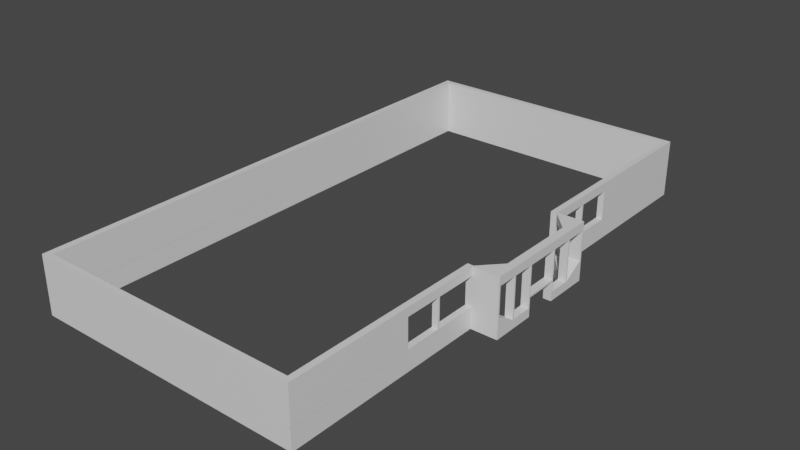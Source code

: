 # Source: ShopEntrance.blend  (saved by Blender 2.81.16; exported with 4.5.12 LTS)
import bpy
from mathutils import Matrix  # noqa: F401  (used for matrix-valued properties, if any)

bpy.ops.wm.read_factory_settings(use_empty=True)
scene = bpy.context.scene
scene.name = 'Scene'

# ---- collections
col_collection = bpy.data.collections.new('Collection'); scene.collection.children.link(col_collection)

# ---- materials (node trees are filled in below, after node groups)
mat_material = bpy.data.materials.new('Material')
mat_material.alpha_threshold = 0.0
mat_material.use_transparent_shadow = False
mat_material.line_color = (0.0, 0.0, 0.0, 1.0)

# ---- material node trees
mat_material.use_nodes = True; mat_material.node_tree.nodes.clear()
_N = mat_material.node_tree.nodes; _L = mat_material.node_tree.links
n0 = _N.new('ShaderNodeOutputMaterial'); n0.name = 'Material Output'; n0.location = (300, 300)
n1 = _N.new('ShaderNodeBsdfPrincipled'); n1.name = 'Principled BSDF'; n1.location = (10, 300)
n1.distribution = 'GGX'
n1.subsurface_method = 'BURLEY'
n1.inputs[2].default_value = 0.4
n1.inputs[3].default_value = 1.45
n1.inputs[27].default_value = (0.0, 0.0, 0.0, 1.0)
n1.inputs[28].default_value = 1.0
_L.new(n1.outputs[0], n0.inputs[0])
n0.is_active_output = True

# ---- world
world_world = bpy.data.worlds.new('World'); scene.world = world_world
world_world.use_nodes = True; world_world.node_tree.nodes.clear()
_N = world_world.node_tree.nodes; _L = world_world.node_tree.links
n0 = _N.new('ShaderNodeOutputWorld'); n0.name = 'World Output'; n0.location = (300, 300)
n1 = _N.new('ShaderNodeBackground'); n1.name = 'Background'; n1.location = (10, 300)
n1.inputs[0].default_value = (0.05088, 0.05088, 0.05088, 1.0)
_L.new(n1.outputs[0], n0.inputs[0])
n0.is_active_output = True
world_world.color = (0.05088, 0.05088, 0.05088)
world_world.use_sun_shadow = False
world_world.sun_shadow_jitter_overblur = 0.0

# ---- meshes
me_cube_001 = bpy.data.meshes.new('Cube.001')
me_cube_001.from_pydata([(-4.424, 0.02209, 1.08), (-4.424, 0.02209, 1.215), (-4.424, 0.1573, 1.08), (-4.424, 0.1573, 1.215), (-4.289, 0.02209, 1.08), (-4.289, 0.02209, 1.215), (-4.289, 0.1573, 1.08), (-4.289, 0.1573, 1.215)], [], [(0, 1, 3, 2), (2, 3, 7, 6), (6, 7, 5, 4), (4, 5, 1, 0), (2, 6, 4, 0), (7, 3, 1, 5)])
_uv = me_cube_001.uv_layers.new(name='UVMap')
_uv.uv.foreach_set('vector', [0.375, 0.0, 0.625, 0.0, 0.625, 0.25, 0.375, 0.25, 0.375, 0.25, 0.625, 0.25, 0.625, 0.5, 0.375, 0.5, 0.375, 0.5, 0.625, 0.5, 0.625, 0.75, 0.375, 0.75, 0.375, 0.75, 0.625, 0.75, 0.625, 1.0, 0.375, 1.0, 0.125, 0.5, 0.375, 0.5, 0.375, 0.75, 0.125, 0.75, 0.625, 0.5, 0.875, 0.5, 0.875, 0.75, 0.625, 0.75])
me_cube_001.use_remesh_fix_poles = True
me_cube_001.use_remesh_preserve_attributes = False
me_cube_001.use_mirror_vertex_groups = False
me_cube_001.update()
me_cube = bpy.data.meshes.new('Cube')
me_cube.from_pydata([(3.314, -10.74, 6.614), (3.314, -10.74, -0.01354), (-18.78, -10.74, 6.614), (-18.78, -10.74, -0.01354), (3.314, 0.0, 6.614), (-3.314, 0.0, 6.614), (-18.78, -10.74, 2.131), (3.314, -10.74, 2.131), (3.314, 0.0, 2.131), (-3.314, 0.0, 2.131), (-3.314, -2.861, -0.01354), (3.314, -2.861, 6.614), (-3.314, -2.861, 6.614), (3.314, -2.861, -0.01354), (-3.314, -2.861, 2.131), (3.314, -2.861, 2.131), (-18.78, -10.74, 5.784), (3.314, -10.74, 5.784), (3.314, 0.0, 5.784), (-3.314, 0.0, 5.784), (-3.314, -2.861, 5.784), (3.314, -2.861, 5.784), (-3.314, -3.079, -0.01354), (3.314, -3.079, 6.614), (3.314, -3.079, 0.7807), (-3.314, -3.079, 6.614), (3.314, -3.079, -0.01354), (-3.314, -3.079, 0.7807), (-3.314, -3.079, 5.784), (3.314, -3.079, 5.784), (-3.314, -6.789, -0.01354), (-3.314, -7.027, -0.01354), (3.314, -6.789, 6.614), (3.314, -7.027, 6.614), (3.314, -6.789, 0.7807), (3.314, -7.027, 0.7807), (3.314, -6.789, 5.784), (3.314, -7.027, 5.784), (-3.314, -7.027, 6.614), (-3.314, -6.789, 6.614), (3.314, -7.027, -0.01354), (3.314, -6.789, -0.01354), (-3.314, -7.027, 0.7807), (-3.314, -6.789, 0.7807), (-3.314, -7.027, 5.784), (-3.314, -6.789, 5.784), (3.314, -10.74, 5.631), (3.314, 0.0, 5.631), (-3.314, 0.0, 5.631), (-3.314, -2.861, 5.631), (3.314, -2.861, 5.631), (-18.78, -10.74, 5.631), (3.314, -3.079, 5.631), (-3.314, -3.079, 5.631), (-3.314, -7.027, 5.631), (-3.314, -6.789, 5.631), (3.314, -6.789, 5.631), (3.314, -7.027, 5.631), (3.314, -10.74, 2.331), (3.314, 0.0, 2.331), (-3.314, 0.0, 2.331), (-3.314, -2.861, 2.331), (3.314, -2.861, 2.331), (3.314, -3.079, 0.9807), (-3.314, -3.079, 0.9807), (-3.314, -7.027, 0.9807), (-3.314, -6.789, 0.9807), (3.314, -6.789, 0.9807), (3.314, -7.027, 0.9807), (-18.78, -10.74, 2.331), (-18.78, -10.46, -0.01354), (3.314, -10.46, 6.614), (3.314, -10.46, 2.131), (3.314, -10.46, 5.784), (-18.78, -10.46, 6.614), (3.314, -10.46, -0.01354), (-18.78, -10.46, 2.131), (-18.78, -10.46, 5.784), (-18.78, -10.46, 5.631), (3.314, -10.46, 5.631), (3.314, -10.46, 2.331), (-18.78, -10.46, 2.331), (-23.78, -10.46, -0.01354), (-23.78, -10.74, -0.01354), (-23.78, -10.74, 5.784), (-23.78, -10.74, 6.614), (-23.78, -10.74, 2.131), (-23.78, -10.74, 5.631), (-23.78, -10.74, 2.331), (-23.78, -10.46, 6.614), (-23.78, -10.46, 2.131), (-23.78, -10.46, 5.784), (-23.78, -10.46, 5.631), (-23.78, -10.46, 2.331), (-18.78, -25.43, 5.784), (-18.78, -25.43, 6.614), (-18.78, -25.43, -0.01354), (-18.78, -25.43, 2.131), (-18.78, -25.43, 5.631), (-18.78, -25.43, 2.331), (-23.78, -25.43, -0.01354), (-23.78, -25.43, 5.784), (-23.78, -25.43, 6.614), (-23.78, -25.43, 2.131), (-23.78, -25.43, 5.631), (-23.78, -25.43, 2.331), (-23.78, -18.23, 5.631), (-23.78, -17.94, 5.631), (-18.78, -17.94, 5.631), (-18.78, -18.23, 5.631), (-18.78, -17.94, 5.784), (-18.78, -18.23, 5.784), (-23.78, -17.94, 6.614), (-23.78, -18.23, 6.614), (-18.78, -18.23, 6.614), (-18.78, -17.94, 6.614), (-23.78, -17.94, 5.784), (-23.78, -18.23, 5.784), (-23.78, -18.23, 2.326), (-23.78, -17.94, 2.326), (-18.78, -17.94, 2.326), (-18.78, -18.23, 2.326), (-18.78, -24.58, 5.631), (-18.78, -24.58, 5.784), (-23.78, -24.58, 6.614), (-23.78, -24.58, 5.784), (-23.78, -24.58, 5.631), (-18.78, -24.58, 6.614), (-18.78, -24.58, 2.322), (-18.78, -25.43, 2.322), (-23.78, -25.43, 2.322), (-23.78, -24.58, 2.322), (-18.78, -44.64, 5.784), (-18.78, -44.64, 6.614), (-18.78, -44.64, -0.01354), (-18.78, -44.64, 2.131), (-18.78, -44.64, 5.631), (-18.78, -44.64, 2.331), (-23.78, -44.64, -0.01354), (-23.78, -44.64, 5.784), (-23.78, -44.64, 6.614), (-23.78, -44.64, 2.131), (-23.78, -44.64, 5.631), (-23.78, -44.64, 2.331), (-23.78, -44.64, 2.322), (-18.78, -44.64, 2.322), (-18.78, -46.33, 5.784), (-18.78, -46.33, 6.614), (-18.78, -46.33, -0.01354), (-18.78, -46.33, 2.131), (-18.78, -46.33, 5.631), (-18.78, -46.33, 2.331), (-23.78, -46.33, -0.01354), (-23.78, -46.33, 5.784), (-23.78, -46.33, 6.614), (-23.78, -46.33, 2.131), (-23.78, -46.33, 5.631), (-23.78, -46.33, 2.326), (-18.78, -46.33, 2.322), (-23.78, -45.35, 5.784), (-23.78, -45.35, 6.614), (-18.78, -45.35, 2.322), (-23.78, -45.35, 2.322), (-23.78, -45.35, 5.631), (-18.78, -45.35, 6.614), (-18.78, -45.35, 5.784), (-18.78, -45.35, 5.631), (-18.78, -45.36, 2.331), (-23.78, -45.36, 2.331), (-23.78, -45.36, -0.01354), (-23.78, -45.36, 2.131), (-18.78, -45.36, 2.131), (-18.78, -45.36, -0.01354), (-18.78, -45.84, 2.326), (-18.78, -45.84, 6.614), (-18.78, -45.84, 5.631), (-23.78, -45.84, 6.614), (-23.78, -45.84, 2.325), (-18.78, -45.84, 5.784), (-23.78, -45.84, -0.01354), (-18.78, -45.84, 2.131), (-18.78, -45.84, -0.01354), (-251.9, -46.33, 2.326), (-251.9, -45.84, 2.325), (-251.9, -46.33, 5.784), (-251.9, -46.33, 6.614), (-251.9, -46.33, -0.01354), (-251.9, -46.33, 2.131), (-251.9, -46.33, 5.631), (-251.9, -45.84, -0.01354), (-251.9, -45.84, 6.614), (-251.9, -45.35, 6.614), (-251.9, -45.35, 2.322), (-251.9, -45.35, 5.631), (-251.9, -45.35, 5.784), (-251.9, -45.36, 2.131), (-251.9, -45.36, 2.331), (-251.9, -45.36, -0.01354), (-246.3, -46.33, 6.614), (-246.3, -46.33, 5.784), (-246.3, -45.36, -0.01354), (-246.3, -45.36, 2.131), (-246.3, -45.84, 2.325), (-246.3, -45.35, 2.322), (-246.3, -46.33, 2.131), (-246.3, -46.33, -0.01354), (-246.3, -45.35, 5.631), (-246.3, -46.33, 5.631), (-246.3, -46.33, 2.326), (-246.3, -45.35, 5.784), (-246.3, -45.35, 6.614), (-246.3, -45.84, -0.01354), (-246.3, -45.36, 2.331), (-246.3, -45.84, 6.614), (-251.9, 0.0, 2.322), (-251.9, 0.0, 5.631), (-251.9, 0.0, 5.784), (-251.9, 0.0, 6.614), (-251.9, 0.0, 2.131), (-251.9, 0.0, 2.331), (-251.9, 0.0, -0.01354), (-246.3, 0.0, -0.01354), (-246.3, 0.0, 5.784), (-246.3, 0.0, 2.331), (-246.3, 0.0, 2.131), (-246.3, 0.0, 2.322), (-246.3, 0.0, 5.631), (-246.3, 0.0, 6.614)], [], [(71, 74, 2, 0), (17, 0, 2, 16), (70, 75, 1, 3), (73, 71, 0, 17), (20, 12, 5, 19), (75, 72, 7, 1), (1, 7, 6, 3), (28, 25, 12, 20), (18, 4, 11, 21), (4, 5, 12, 11), (47, 18, 21, 50), (53, 28, 20, 49), (49, 20, 19, 48), (79, 73, 17, 46), (46, 17, 16, 51), (50, 21, 29, 52), (55, 45, 28, 53), (45, 39, 25, 28), (30, 43, 27, 22), (13, 15, 24, 26), (21, 11, 23, 29), (10, 13, 26, 22), (11, 12, 25, 23), (70, 76, 42, 31), (31, 42, 43, 30), (77, 74, 38, 44), (44, 38, 39, 45), (78, 77, 44, 54), (54, 44, 45, 55), (52, 29, 36, 56), (56, 36, 37, 57), (26, 24, 34, 41), (41, 34, 35, 40), (29, 23, 32, 36), (36, 32, 33, 37), (22, 26, 41, 30), (30, 41, 40, 31), (23, 25, 39, 32), (32, 39, 38, 33), (67, 56, 57, 68), (66, 55, 56, 67), (65, 54, 55, 66), (63, 52, 53, 64), (65, 68, 57, 54), (62, 50, 52, 63), (58, 46, 51, 69), (80, 79, 46, 58), (81, 78, 79, 80), (64, 53, 49, 61), (56, 57, 79, 78, 54, 55, 53, 52), (8, 59, 62, 15), (27, 64, 61, 14), (72, 80, 58, 7), (7, 58, 69, 6), (15, 62, 63, 24), (43, 66, 64, 27), (76, 81, 65, 42), (42, 65, 66, 43), (24, 63, 67, 34), (34, 67, 68, 35), (76, 70, 82, 90), (35, 68, 80, 72), (80, 68, 65, 81), (2, 74, 89, 85), (127, 124, 102, 95), (70, 3, 83, 82), (74, 77, 91, 89), (57, 37, 73, 79), (40, 35, 72, 75), (37, 33, 71, 73), (31, 40, 75, 70), (33, 38, 74, 71), (66, 67, 63, 64), (49, 48, 47, 50), (61, 49, 50, 62), (59, 60, 61, 62), (86, 88, 93, 90), (88, 87, 92, 93), (87, 84, 91, 92), (84, 85, 89, 91), (83, 86, 90, 82), (122, 123, 94, 98), (78, 81, 93, 92), (83, 3, 96, 100), (104, 126, 131, 130), (81, 76, 90, 93), (77, 78, 92, 91), (69, 51, 87, 88), (103, 100, 138, 141), (102, 101, 139, 140), (99, 105, 143, 137), (100, 96, 134, 138), (124, 125, 101, 102), (123, 127, 95, 94), (69, 88, 105, 99), (88, 86, 103, 105), (6, 69, 99, 97), (3, 6, 97, 96), (86, 83, 100, 103), (125, 126, 104, 101), (84, 87, 107, 116), (116, 107, 106, 117), (16, 2, 115, 110), (110, 115, 114, 111), (85, 84, 116, 112), (112, 116, 117, 113), (87, 51, 108, 107), (107, 108, 120, 119), (51, 16, 110, 108), (108, 110, 111, 109), (2, 85, 112, 115), (115, 112, 113, 114), (119, 120, 121, 118), (108, 109, 121, 120), (106, 107, 119, 118), (109, 106, 118, 121), (117, 106, 126, 125), (111, 114, 127, 123), (113, 117, 125, 124), (106, 109, 122, 126), (109, 111, 123, 122), (114, 113, 124, 127), (131, 128, 129, 130), (122, 98, 129, 128), (95, 102, 140, 133), (126, 122, 128, 131), (13, 10, 14, 15), (60, 9, 14, 61), (15, 14, 9, 8), (27, 14, 10, 22), (177, 173, 158, 157), (173, 177, 157, 151), (104, 130, 144, 142), (101, 104, 142, 139), (129, 98, 136, 145), (94, 95, 133, 132), (105, 103, 141, 143), (96, 97, 135, 134), (98, 94, 132, 136), (130, 129, 145, 144), (97, 99, 137, 135), (150, 146, 153, 156), (146, 147, 154, 153), (149, 151, 157, 155), (148, 149, 155, 152), (150, 156, 157, 158), (178, 174, 147, 146), (181, 180, 149, 148), (173, 175, 150, 158), (175, 178, 146, 150), (180, 173, 151, 149), (174, 176, 154, 147), (179, 181, 148, 152), (133, 140, 160, 164), (136, 132, 165, 166), (145, 136, 166, 161), (142, 144, 162, 163), (132, 133, 164, 165), (140, 139, 159, 160), (144, 145, 161, 162), (139, 142, 163, 159), (138, 134, 172, 169), (135, 137, 167, 171), (134, 135, 171, 172), (143, 141, 170, 168), (137, 143, 168, 167), (141, 138, 169, 170), (164, 160, 176, 174), (166, 165, 178, 175), (161, 166, 175, 173), (165, 164, 174, 178), (203, 202, 183, 192), (162, 161, 173, 177), (203, 192, 214, 225), (199, 198, 185, 184), (169, 172, 181, 179), (171, 167, 173, 180), (172, 171, 180, 181), (167, 168, 177, 173), (183, 189, 186, 187, 182), (188, 184, 185, 190, 191, 194, 193, 192, 183, 182), (195, 197, 189, 183, 196), (205, 204, 187, 186), (206, 203, 225, 226), (208, 207, 188, 182), (207, 199, 184, 188), (204, 208, 182, 187), (191, 210, 227, 217), (211, 205, 186, 189), (202, 212, 196, 183), (192, 193, 215, 214), (198, 213, 190, 185), (212, 201, 224, 223), (200, 211, 189, 197), (213, 210, 191, 190), (176, 160, 210, 213), (169, 179, 211, 200), (168, 170, 201, 212), (154, 176, 213, 198), (159, 163, 206, 209), (177, 168, 212, 202), (179, 152, 205, 211), (160, 159, 209, 210), (155, 157, 208, 204), (156, 153, 199, 207), (157, 156, 207, 208), (163, 162, 203, 206), (152, 155, 204, 205), (153, 154, 198, 199), (170, 169, 200, 201), (162, 177, 202, 203), (224, 221, 220, 218), (226, 225, 214, 215), (227, 222, 216, 217), (222, 226, 215, 216), (223, 224, 218, 219), (209, 206, 226, 222), (196, 212, 223, 219), (194, 191, 217, 216), (193, 194, 216, 215), (195, 196, 219, 218), (201, 200, 221, 224), (200, 197, 220, 221), (210, 209, 222, 227), (197, 195, 218, 220)])
_uv = me_cube.uv_layers.new(name='UVMap')
_uv.uv.foreach_set('vector', [0.625, 0.7424, 0.875, 0.7424, 0.875, 0.75, 0.625, 0.75, 0.5625, 0.75, 0.625, 0.75, 0.625, 1.0, 0.5625, 1.0, 0.125, 0.7424, 0.375, 0.7424, 0.375, 0.75, 0.125, 0.75, 0.5625, 0.7424, 0.625, 0.7424, 0.625, 0.75, 0.5625, 0.75, 0.5625, 0.0917, 0.625, 0.0917, 0.625, 0.125, 0.5625, 0.125, 0.375, 0.7424, 0.5, 0.7424, 0.5, 0.75, 0.375, 0.75, 0.375, 0.75, 0.5, 0.75, 0.5, 1.0, 0.375, 1.0, 0.5625, 0.04585, 0.625, 0.04585, 0.625, 0.0917, 0.5625, 0.0917, 0.5625, 0.625, 0.625, 0.625, 0.625, 0.6583, 0.5625, 0.6583, 0.625, 0.625, 0.875, 0.625, 0.875, 0.6583, 0.625, 0.6583, 0.5312, 0.625, 0.5625, 0.625, 0.5625, 0.6583, 0.5312, 0.6583, 0.5312, 0.04585, 0.5625, 0.04585, 0.5625, 0.0917, 0.5312, 0.0917, 0.5312, 0.0917, 0.5625, 0.0917, 0.5625, 0.125, 0.5312, 0.125, 0.5312, 0.7424, 0.5625, 0.7424, 0.5625, 0.75, 0.5312, 0.75, 0.5312, 0.75, 0.5625, 0.75, 0.5625, 1.0, 0.5312, 1.0, 0.5312, 0.6583, 0.5625, 0.6583, 0.5625, 0.7042, 0.5312, 0.7042, 0.5312, 0.03057, 0.5625, 0.03057, 0.5625, 0.04585, 0.5312, 0.04585, 0.5625, 0.03057, 0.625, 0.03057, 0.625, 0.04585, 0.5625, 0.04585, 0.375, 0.03057, 0.5, 0.03057, 0.5, 0.04585, 0.375, 0.04585, 0.375, 0.6583, 0.5, 0.6583, 0.5, 0.7042, 0.375, 0.7042, 0.5625, 0.6583, 0.625, 0.6583, 0.625, 0.7042, 0.5625, 0.7042, 0.125, 0.6583, 0.375, 0.6583, 0.375, 0.7042, 0.125, 0.7042, 0.625, 0.6583, 0.875, 0.6583, 0.875, 0.7042, 0.625, 0.7042, 0.375, 0.007641, 0.5, 0.007641, 0.5, 0.01528, 0.375, 0.01528, 0.375, 0.01528, 0.5, 0.01528, 0.5, 0.03057, 0.375, 0.03057, 0.5625, 0.007641, 0.625, 0.007641, 0.625, 0.01528, 0.5625, 0.01528, 0.5625, 0.01528, 0.625, 0.01528, 0.625, 0.03057, 0.5625, 0.03057, 0.5312, 0.007641, 0.5625, 0.007641, 0.5625, 0.01528, 0.5312, 0.01528, 0.5312, 0.01528, 0.5625, 0.01528, 0.5625, 0.03057, 0.5312, 0.03057, 0.5312, 0.7042, 0.5625, 0.7042, 0.5625, 0.7194, 0.5312, 0.7194, 0.5312, 0.7194, 0.5625, 0.7194, 0.5625, 0.7347, 0.5312, 0.7347, 0.375, 0.7042, 0.5, 0.7042, 0.5, 0.7194, 0.375, 0.7194, 0.375, 0.7194, 0.5, 0.7194, 0.5, 0.7347, 0.375, 0.7347, 0.5625, 0.7042, 0.625, 0.7042, 0.625, 0.7194, 0.5625, 0.7194, 0.5625, 0.7194, 0.625, 0.7194, 0.625, 0.7347, 0.5625, 0.7347, 0.125, 0.7042, 0.375, 0.7042, 0.375, 0.7194, 0.125, 0.7194, 0.125, 0.7194, 0.375, 0.7194, 0.375, 0.7347, 0.125, 0.7347, 0.625, 0.7042, 0.875, 0.7042, 0.875, 0.7194, 0.625, 0.7194, 0.625, 0.7194, 0.875, 0.7194, 0.875, 0.7347, 0.625, 0.7347, 0.5156, 0.7194, 0.5312, 0.7194, 0.5312, 0.7347, 0.5156, 0.7347, 0.5156, 0.03057, 0.5312, 0.03057, 0.5312, 0.7194, 0.5156, 0.7194, 0.5156, 0.01528, 0.5312, 0.01528, 0.5312, 0.03057, 0.5156, 0.03057, 0.5156, 0.7042, 0.0, 0.0, 0.5312, 0.04585, 0.5156, 0.04585, 0.5156, 0.01528, 0.5156, 0.7347, 0.5312, 0.7347, 0.5312, 0.01528, 0.5156, 0.6583, 0.5312, 0.6583, 0.5312, 0.7042, 0.5156, 0.7042, 0.5156, 0.75, 0.5312, 0.75, 0.5312, 1.0, 0.5156, 1.0, 0.5156, 0.7424, 0.5312, 0.7424, 0.5312, 0.75, 0.5156, 0.75, 0.5156, 0.007641, 0.5312, 0.007641, 0.5312, 0.7424, 0.5156, 0.7424, 0.5156, 0.04585, 0.5312, 0.04585, 0.5312, 0.0917, 0.5156, 0.0917, 0.0, 0.0, 0.0, 0.0, 0.0, 0.0, 0.0, 0.0, 0.0, 0.0, 0.0, 0.0, 0.0, 0.0, 0.0, 0.0, 0.5, 0.625, 0.5156, 0.625, 0.5156, 0.6583, 0.5, 0.6583, 0.5, 0.04585, 0.5156, 0.04585, 0.5156, 0.0917, 0.5, 0.0917, 0.5, 0.7424, 0.5156, 0.7424, 0.5156, 0.75, 0.5, 0.75, 0.5, 0.75, 0.5156, 0.75, 0.5156, 1.0, 0.5, 1.0, 0.5, 0.6583, 0.5156, 0.6583, 0.5156, 0.7042, 0.5, 0.7042, 0.5, 0.03057, 0.5156, 0.03057, 0.5156, 0.04585, 0.5, 0.04585, 0.5, 0.007641, 0.5156, 0.007641, 0.5156, 0.01528, 0.5, 0.01528, 0.5, 0.01528, 0.5156, 0.01528, 0.5156, 0.03057, 0.5, 0.03057, 0.5, 0.7042, 0.5156, 0.7042, 0.5156, 0.7194, 0.5, 0.7194, 0.5, 0.7194, 0.5156, 0.7194, 0.5156, 0.7347, 0.5, 0.7347, 0.5, 0.007641, 0.375, 0.007641, 0.375, 0.007641, 0.5, 0.007641, 0.5, 0.7347, 0.5156, 0.7347, 0.5156, 0.7424, 0.5, 0.7424, 0.5156, 0.7424, 0.5156, 0.7347, 0.5156, 0.01528, 0.5156, 0.007641, 0.875, 0.75, 0.875, 0.7424, 0.875, 0.7424, 0.875, 0.75, 0.875, 0.75, 0.875, 0.75, 0.875, 0.75, 0.875, 0.75, 0.125, 0.7424, 0.125, 0.75, 0.125, 0.75, 0.125, 0.7424, 0.625, 0.007641, 0.5625, 0.007641, 0.5625, 0.007641, 0.625, 0.007641, 0.5312, 0.7347, 0.5625, 0.7347, 0.5625, 0.7424, 0.5312, 0.7424, 0.375, 0.7347, 0.5, 0.7347, 0.5, 0.7424, 0.375, 0.7424, 0.5625, 0.7347, 0.625, 0.7347, 0.625, 0.7424, 0.5625, 0.7424, 0.125, 0.7347, 0.375, 0.7347, 0.375, 0.7424, 0.125, 0.7424, 0.625, 0.7347, 0.875, 0.7347, 0.875, 0.7424, 0.625, 0.7424, 0.5156, 0.03057, 0.5156, 0.7194, 0.5156, 0.7042, 0.5156, 0.04585, 0.5312, 0.0917, 0.5312, 0.125, 0.5312, 0.625, 0.5312, 0.6583, 0.5156, 0.0917, 0.5312, 0.0917, 0.5312, 0.6583, 0.5156, 0.6583, 0.5156, 0.625, 0.5156, 0.125, 0.5156, 0.0917, 0.5156, 0.6583, 0.5, 0.0, 0.5156, 0.0, 0.5156, 0.007641, 0.5, 0.007641, 0.5156, 0.0, 0.5312, 0.0, 0.5312, 0.007641, 0.5156, 0.007641, 0.5312, 0.0, 0.5625, 0.0, 0.5625, 0.007641, 0.5312, 0.007641, 0.5625, 0.0, 0.625, 0.0, 0.625, 0.007641, 0.5625, 0.007641, 0.375, 0.0, 0.5, 0.0, 0.5, 0.007641, 0.375, 0.007641, 0.5312, 1.0, 0.5625, 1.0, 0.5625, 1.0, 0.5312, 1.0, 0.5312, 0.007641, 0.5156, 0.007641, 0.5156, 0.007641, 0.5312, 0.007641, 0.125, 0.75, 0.125, 0.75, 0.125, 0.75, 0.125, 0.75, 0.5312, 0.0, 0.5312, 0.0, 0.5312, 0.0, 0.5312, 0.0, 0.5156, 0.007641, 0.5, 0.007641, 0.5, 0.007641, 0.5156, 0.007641, 0.5625, 0.007641, 0.5312, 0.007641, 0.5312, 0.007641, 0.5625, 0.007641, 0.5156, 1.0, 0.5312, 1.0, 0.5312, 1.0, 0.5156, 1.0, 0.5, 0.0, 0.375, 0.0, 0.375, 0.0, 0.5, 0.0, 0.625, 0.0, 0.5625, 0.0, 0.5625, 0.0, 0.625, 0.0, 0.5156, 1.0, 0.5156, 1.0, 0.5156, 1.0, 0.5156, 1.0, 0.125, 0.75, 0.125, 0.75, 0.125, 0.75, 0.125, 0.75, 0.625, 0.0, 0.5625, 0.0, 0.5625, 0.0, 0.625, 0.0, 0.5625, 1.0, 0.625, 1.0, 0.625, 1.0, 0.5625, 1.0, 0.5156, 1.0, 0.5156, 1.0, 0.5156, 1.0, 0.5156, 1.0, 0.5156, 0.0, 0.5, 0.0, 0.5, 0.0, 0.5156, 0.0, 0.5, 1.0, 0.5156, 1.0, 0.5156, 1.0, 0.5, 1.0, 0.375, 1.0, 0.5, 1.0, 0.5, 1.0, 0.375, 1.0, 0.5, 0.0, 0.375, 0.0, 0.375, 0.0, 0.5, 0.0, 0.5625, 0.0, 0.5312, 0.0, 0.5312, 0.0, 0.5625, 0.0, 0.5625, 0.0, 0.5312, 0.0, 0.5312, 0.0, 0.5625, 0.0, 0.5625, 0.0, 0.5312, 0.0, 0.5312, 0.0, 0.5625, 0.0, 0.5625, 1.0, 0.625, 1.0, 0.625, 1.0, 0.5625, 1.0, 0.5625, 1.0, 0.625, 1.0, 0.625, 1.0, 0.5625, 1.0, 0.625, 0.0, 0.5625, 0.0, 0.5625, 0.0, 0.625, 0.0, 0.625, 0.0, 0.5625, 0.0, 0.5625, 0.0, 0.625, 0.0, 0.5312, 1.0, 0.5312, 1.0, 0.5312, 1.0, 0.5312, 1.0, 0.5312, 1.0, 0.5312, 1.0, 0.5312, 1.0, 0.5312, 1.0, 0.5312, 1.0, 0.5625, 1.0, 0.5625, 1.0, 0.5312, 1.0, 0.5312, 1.0, 0.5625, 1.0, 0.5625, 1.0, 0.5312, 1.0, 0.875, 0.75, 0.875, 0.75, 0.875, 0.75, 0.875, 0.75, 0.875, 0.75, 0.875, 0.75, 0.875, 0.75, 0.875, 0.75, 0.5312, 1.0, 0.5312, 1.0, 0.5312, 1.0, 0.5312, 1.0, 0.5312, 1.0, 0.5312, 1.0, 0.5312, 1.0, 0.5312, 1.0, 0.5312, 0.0, 0.5312, 0.0, 0.5312, 0.0, 0.5312, 0.0, 0.5312, 1.0, 0.5312, 1.0, 0.5312, 1.0, 0.5312, 1.0, 0.5625, 0.0, 0.5312, 0.0, 0.5312, 0.0, 0.5625, 0.0, 0.5625, 1.0, 0.625, 1.0, 0.625, 1.0, 0.5625, 1.0, 0.625, 0.0, 0.5625, 0.0, 0.5625, 0.0, 0.625, 0.0, 0.5312, 1.0, 0.5312, 1.0, 0.5312, 1.0, 0.5312, 1.0, 0.5312, 1.0, 0.5625, 1.0, 0.5625, 1.0, 0.5312, 1.0, 0.875, 0.75, 0.875, 0.75, 0.875, 0.75, 0.875, 0.75, 0.5312, 1.0, 0.5312, 1.0, 0.5312, 1.0, 0.5312, 1.0, 0.5312, 1.0, 0.5312, 1.0, 0.5312, 1.0, 0.5312, 1.0, 0.875, 0.75, 0.875, 0.75, 0.875, 0.75, 0.875, 0.75, 0.5312, 1.0, 0.5312, 1.0, 0.5312, 1.0, 0.5312, 1.0, 0.375, 0.6583, 0.125, 0.6583, 0.0, 0.0, 0.5, 0.6583, 0.5156, 0.125, 0.0, 0.0, 0.5, 0.0917, 0.5156, 0.0917, 0.5, 0.6583, 0.0, 0.0, 0.0, 0.0, 0.5, 0.625, 0.5, 0.04585, 0.0, 0.0, 0.125, 0.6583, 0.375, 0.04585, 0.5312, 1.0, 0.5312, 1.0, 0.5312, 1.0, 0.5312, 1.0, 0.5156, 1.0, 0.5156, 1.0, 0.5156, 1.0, 0.5156, 1.0, 0.5312, 0.0, 0.5312, 0.0, 0.5312, 0.0, 0.5312, 0.0, 0.5625, 0.0, 0.5312, 0.0, 0.5312, 0.0, 0.5625, 0.0, 0.5312, 1.0, 0.5312, 1.0, 0.5312, 1.0, 0.5312, 1.0, 0.5625, 1.0, 0.625, 1.0, 0.625, 1.0, 0.5625, 1.0, 0.5156, 0.0, 0.5, 0.0, 0.5, 0.0, 0.5156, 0.0, 0.375, 1.0, 0.5, 1.0, 0.5, 1.0, 0.375, 1.0, 0.5312, 1.0, 0.5625, 1.0, 0.5625, 1.0, 0.5312, 1.0, 0.5312, 1.0, 0.5312, 1.0, 0.5312, 1.0, 0.5312, 1.0, 0.5, 1.0, 0.5156, 1.0, 0.5156, 1.0, 0.5, 1.0, 0.5312, 1.0, 0.5625, 1.0, 0.5625, 1.0, 0.5312, 1.0, 0.5625, 1.0, 0.625, 1.0, 0.625, 1.0, 0.5625, 1.0, 0.5, 1.0, 0.5156, 1.0, 0.5156, 1.0, 0.5, 1.0, 0.375, 1.0, 0.5, 1.0, 0.5, 1.0, 0.375, 1.0, 0.5312, 1.0, 0.5312, 1.0, 0.5312, 1.0, 0.5312, 1.0, 0.5625, 1.0, 0.625, 1.0, 0.625, 1.0, 0.5625, 1.0, 0.375, 1.0, 0.5, 1.0, 0.5, 1.0, 0.375, 1.0, 0.5312, 1.0, 0.5312, 1.0, 0.5312, 1.0, 0.5312, 1.0, 0.5312, 1.0, 0.5625, 1.0, 0.5625, 1.0, 0.5312, 1.0, 0.5, 1.0, 0.5156, 1.0, 0.5156, 1.0, 0.5, 1.0, 0.875, 0.75, 0.875, 0.75, 0.875, 0.75, 0.875, 0.75, 0.125, 0.75, 0.125, 0.75, 0.125, 0.75, 0.125, 0.75, 0.875, 0.75, 0.875, 0.75, 0.875, 0.75, 0.875, 0.75, 0.5312, 1.0, 0.5625, 1.0, 0.5625, 1.0, 0.5312, 1.0, 0.5312, 1.0, 0.5312, 1.0, 0.5312, 1.0, 0.5312, 1.0, 0.5312, 0.0, 0.5312, 0.0, 0.5312, 0.0, 0.5312, 0.0, 0.5625, 1.0, 0.625, 1.0, 0.625, 1.0, 0.5625, 1.0, 0.625, 0.0, 0.5625, 0.0, 0.5625, 0.0, 0.625, 0.0, 0.5312, 1.0, 0.5312, 1.0, 0.5312, 1.0, 0.5312, 1.0, 0.5625, 0.0, 0.5312, 0.0, 0.5312, 0.0, 0.5625, 0.0, 0.125, 0.75, 0.125, 0.75, 0.125, 0.75, 0.125, 0.75, 0.5, 1.0, 0.5156, 1.0, 0.5156, 1.0, 0.5, 1.0, 0.375, 1.0, 0.5, 1.0, 0.5, 1.0, 0.375, 1.0, 0.5156, 0.0, 0.5, 0.0, 0.5, 0.0, 0.5156, 0.0, 0.5156, 1.0, 0.5156, 1.0, 0.5156, 1.0, 0.5156, 1.0, 0.5, 0.0, 0.375, 0.0, 0.375, 0.0, 0.5, 0.0, 0.875, 0.75, 0.875, 0.75, 0.875, 0.75, 0.875, 0.75, 0.5312, 1.0, 0.5625, 1.0, 0.5625, 1.0, 0.5312, 1.0, 0.5312, 1.0, 0.5312, 1.0, 0.5312, 1.0, 0.5312, 1.0, 0.5625, 1.0, 0.625, 1.0, 0.625, 1.0, 0.5625, 1.0, 0.5312, 1.0, 0.5312, 1.0, 0.5312, 1.0, 0.5312, 1.0, 0.5312, 1.0, 0.5312, 1.0, 0.5312, 1.0, 0.5312, 1.0, 0.5312, 1.0, 0.5312, 1.0, 0.5312, 1.0, 0.5312, 1.0, 0.5625, 1.0, 0.625, 1.0, 0.625, 1.0, 0.5625, 1.0, 0.125, 0.75, 0.125, 0.75, 0.125, 0.75, 0.125, 0.75, 0.5, 1.0, 0.5156, 1.0, 0.5156, 1.0, 0.5, 1.0, 0.375, 1.0, 0.5, 1.0, 0.5, 1.0, 0.375, 1.0, 0.5156, 1.0, 0.5156, 1.0, 0.5156, 1.0, 0.5156, 1.0, 0.5156, 0.0, 0.375, 0.0, 0.375, 0.0, 0.5, 0.0, 0.5156, 0.0, 0.5312, 0.0, 0.5625, 0.0, 0.625, 0.0, 0.625, 0.0, 0.625, 0.0, 0.5625, 0.0, 0.5312, 0.0, 0.5312, 0.0, 0.5312, 0.0, 0.5312, 0.0, 0.5, 0.0, 0.375, 0.0, 0.375, 0.0, 0.5156, 0.0, 0.5156, 0.0, 0.375, 1.0, 0.5, 1.0, 0.5, 1.0, 0.375, 1.0, 0.5312, 0.0, 0.5312, 0.0, 0.5312, 0.0, 0.5312, 0.0, 0.5312, 1.0, 0.5312, 1.0, 0.5312, 1.0, 0.5312, 1.0, 0.5312, 1.0, 0.5625, 1.0, 0.5625, 1.0, 0.5312, 1.0, 0.5, 1.0, 0.5156, 1.0, 0.5156, 1.0, 0.5, 1.0, 0.875, 0.75, 0.875, 0.75, 0.875, 0.75, 0.875, 0.75, 0.125, 0.75, 0.125, 0.75, 0.125, 0.75, 0.125, 0.75, 0.5156, 1.0, 0.5156, 1.0, 0.5156, 1.0, 0.5156, 1.0, 0.5312, 0.0, 0.5312, 0.0, 0.5312, 0.0, 0.5312, 0.0, 0.875, 0.75, 0.875, 0.75, 0.875, 0.75, 0.875, 0.75, 0.5156, 0.0, 0.5, 0.0, 0.5, 0.0, 0.5156, 0.0, 0.125, 0.75, 0.125, 0.75, 0.125, 0.75, 0.125, 0.75, 0.875, 0.75, 0.875, 0.75, 0.875, 0.75, 0.875, 0.75, 0.875, 0.75, 0.875, 0.75, 0.875, 0.75, 0.875, 0.75, 0.125, 0.75, 0.125, 0.75, 0.125, 0.75, 0.125, 0.75, 0.5156, 0.0, 0.5, 0.0, 0.5, 0.0, 0.5156, 0.0, 0.875, 0.75, 0.875, 0.75, 0.875, 0.75, 0.875, 0.75, 0.5625, 0.0, 0.5312, 0.0, 0.5312, 0.0, 0.5625, 0.0, 0.5156, 1.0, 0.5156, 1.0, 0.5156, 1.0, 0.5156, 1.0, 0.125, 0.75, 0.125, 0.75, 0.125, 0.75, 0.125, 0.75, 0.625, 0.0, 0.5625, 0.0, 0.5625, 0.0, 0.625, 0.0, 0.5, 1.0, 0.5156, 1.0, 0.5156, 1.0, 0.5, 1.0, 0.5312, 1.0, 0.5625, 1.0, 0.5625, 1.0, 0.5312, 1.0, 0.5312, 1.0, 0.5312, 1.0, 0.5312, 1.0, 0.5312, 1.0, 0.5312, 0.0, 0.5312, 0.0, 0.5312, 0.0, 0.5312, 0.0, 0.375, 1.0, 0.5, 1.0, 0.5, 1.0, 0.375, 1.0, 0.5625, 1.0, 0.625, 1.0, 0.625, 1.0, 0.5625, 1.0, 0.5, 0.0, 0.375, 0.0, 0.375, 0.0, 0.5, 0.0, 0.5312, 1.0, 0.5312, 1.0, 0.5312, 1.0, 0.5312, 1.0, 0.5, 0.0, 0.375, 0.0, 0.375, 0.0, 0.5, 0.0, 0.5312, 0.0, 0.5312, 0.0, 0.5312, 0.0, 0.5312, 0.0, 0.625, 0.0, 0.5625, 0.0, 0.5625, 0.0, 0.625, 0.0, 0.5625, 0.0, 0.5312, 0.0, 0.5312, 0.0, 0.5625, 0.0, 0.5156, 0.0, 0.5, 0.0, 0.5, 0.0, 0.5156, 0.0, 0.5625, 0.0, 0.5312, 0.0, 0.5312, 0.0, 0.5625, 0.0, 0.5156, 1.0, 0.5156, 1.0, 0.5156, 1.0, 0.5156, 1.0, 0.5625, 0.0, 0.625, 0.0, 0.625, 0.0, 0.5625, 0.0, 0.5312, 0.0, 0.5625, 0.0, 0.5625, 0.0, 0.5312, 0.0, 0.5, 0.0, 0.5156, 0.0, 0.5156, 0.0, 0.5, 0.0, 0.5, 0.0, 0.375, 0.0, 0.375, 0.0, 0.5, 0.0, 0.125, 0.75, 0.125, 0.75, 0.125, 0.75, 0.125, 0.75, 0.625, 0.0, 0.5625, 0.0, 0.5625, 0.0, 0.625, 0.0, 0.375, 0.0, 0.5, 0.0, 0.5, 0.0, 0.375, 0.0])
me_cube.materials.append(mat_material)
me_cube.use_remesh_preserve_volume = False
me_cube.use_remesh_preserve_attributes = False
me_cube.use_mirror_vertex_groups = False
me_cube.update()

# ---- objects
ob_cube_001 = bpy.data.objects.new('Cube.001', me_cube_001)
ob_cube = bpy.data.objects.new('Cube', me_cube)

# ---- transforms, parenting, visibility, modifiers, constraints
ob_cube_001.location = (1.931e-15, -19.05, 0.9786)
ob_cube_001.lineart.crease_threshold = 0.0
ob_cube.location = (0.0, 0.0, 0.0)
ob_cube.scale = (0.2071, 1.0, 1.516)
ob_cube.lock_rotations_4d = False
ob_cube.empty_display_type = 'ARROWS'
ob_cube.lineart.crease_threshold = 0.0
_m = ob_cube.modifiers.new('Mirror', 'MIRROR')
_m.use_axis = (False, True, False)
_m.use_clip = True

# ---- collection membership
scene.collection.objects.link(ob_cube_001)
col_collection.objects.link(ob_cube)

# ---- scene / render settings (as saved in the file)
scene.frame_start = 1; scene.frame_end = 250; scene.frame_set(1)
scene.render.engine = 'BLENDER_EEVEE_NEXT'
scene.cycles.use_denoising = False
scene.cycles.samples = 128
scene.cycles.sampling_pattern = 'TABULATED_SOBOL'
scene.cycles.use_adaptive_sampling = False
scene.cycles.use_light_tree = False
scene.view_settings.view_transform = 'Filmic'
bpy.context.view_layer.update()

# ---- added for rendering (the .blend has no active camera and no usable light): camera, sun
cam_auto = bpy.data.cameras.new('AutoCamera')
cam_auto.lens = 50.0
cam_auto.sensor_width = 36.0
cam_auto.clip_end = 1739.74
ob_auto_camera = bpy.data.objects.new('AutoCamera', cam_auto)
scene.collection.objects.link(ob_auto_camera)
ob_auto_camera.location = (73.3929, -118.957, 84.307)
ob_auto_camera.rotation_euler = (1.09748, -7.21219e-08, 0.694738)
scene.camera = ob_auto_camera
light_auto_sun = bpy.data.lights.new('AutoSun', 'SUN')
light_auto_sun.energy = 3.0
light_auto_sun.angle = 0.0523599
ob_auto_sun = bpy.data.objects.new('AutoSun', light_auto_sun)
scene.collection.objects.link(ob_auto_sun)
ob_auto_sun.rotation_euler = (0.872665, 0.174533, 0.523599)
bpy.context.view_layer.update()
